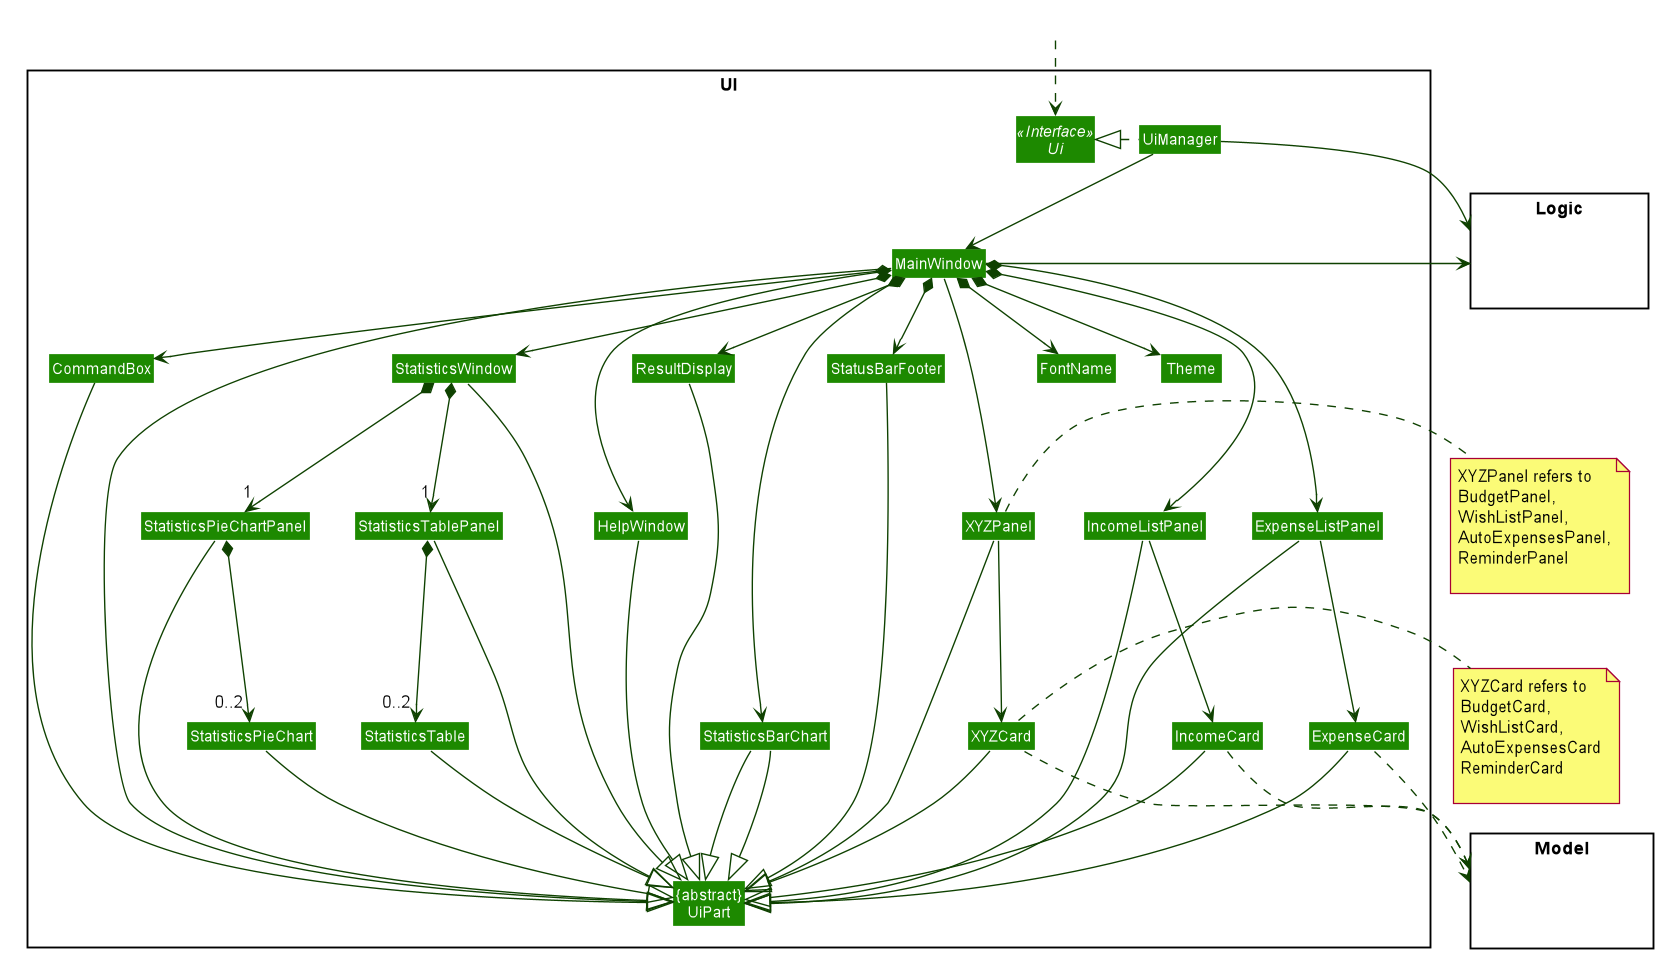

The diagram above was rendered by PlantUML. Its source (embedded in the PNG):
@startuml










skinparam BackgroundColor #FFFFFFF

skinparam Shadowing false

skinparam Class {
    FontColor #FFFFFF
    BorderThickness 1
    BorderColor #FFFFFF
    StereotypeFontColor #FFFFFF
    FontName Arial
}

skinparam Actor {
    BorderColor #000000
    Color #000000
    FontName Arial
}

skinparam Sequence {
    MessageAlign center
    BoxFontSize 15
    BoxPadding 0
    BoxFontColor #FFFFFF
    FontName Arial
}

skinparam Participant {
    FontColor #FFFFFFF
    Padding 20
}

skinparam MinClassWidth 50
skinparam ParticipantPadding 10
skinparam Shadowing false
skinparam DefaultTextAlignment center
skinparam packageStyle Rectangle

hide footbox
hide members
hide circle
skinparam arrowThickness 1.1
skinparam arrowColor #0E4100
skinparam classBackgroundColor #1D8900

package UI <<Rectangle>>{
Interface Ui <<Interface>>
Class "{abstract}\nUiPart" as UiPart
Class UiManager
Class MainWindow
Class HelpWindow
Class ResultDisplay
Class ExpenseListPanel
Class IncomeListPanel
Class XYZPanel
Class ExpenseCard
Class IncomeCard
Class XYZCard
Class StatusBarFooter
Class CommandBox
Class FontName
Class Theme
Class StatisticsWindow
Class StatisticsPieChartPanel
Class StatisticsTable
Class StatisticsPieChart
Class StatisticsTablePanel
Class StatisticsBarChart
}

package Model <<Rectangle>> {
Class HiddenModel #FFFFFF
}

package Logic <<Rectangle>> {
Class HiddenLogic #FFFFFF
}

Class HiddenOutside #FFFFFF
HiddenOutside ..> Ui

UiManager .left.|> Ui
UiManager --> MainWindow
MainWindow --> HelpWindow
MainWindow *--> CommandBox
MainWindow *--> ResultDisplay
MainWindow *--> ExpenseListPanel
MainWindow *--> IncomeListPanel
MainWindow --> XYZPanel
MainWindow *--> StatisticsWindow
MainWindow *--> StatusBarFooter
MainWindow *--> FontName
MainWindow *--> Theme
MainWindow *--> StatisticsBarChart

ExpenseListPanel --> ExpenseCard
IncomeListPanel --> IncomeCard
XYZPanel --> XYZCard

StatisticsWindow *-->"1" StatisticsPieChartPanel
StatisticsPieChartPanel *-->"0..2" StatisticsPieChart
StatisticsWindow *-->"1" StatisticsTablePanel
StatisticsTablePanel *-->"0..2" StatisticsTable

MainWindow --|> UiPart
ResultDisplay --|> UiPart
CommandBox --|> UiPart
ExpenseListPanel --|> UiPart
IncomeListPanel --|> UiPart
XYZPanel --|> UiPart
XYZCard --|> UiPart
ExpenseCard --|> UiPart
IncomeCard --|> UiPart
StatisticsBarChart --|> UiPart
StatisticsWindow --|> UiPart
StatisticsBarChart --|> UiPart
StatisticsTable --|> UiPart
StatisticsPieChart --|> UiPart
StatisticsPieChartPanel --|> UiPart
StatisticsTablePanel --|> UiPart

StatusBarFooter -down-|> UiPart
HelpWindow -down-|> UiPart

ExpenseCard .down.> Model
IncomeCard .down.> Model
XYZCard .down.> Model

UiManager -right-> Logic
MainWindow -left-> Logic



note right of XYZPanel: XYZPanel refers to\nBudgetPanel,\nWishListPanel,\nAutoExpensesPanel,\nReminderPanel\n
note right of XYZCard: XYZCard refers to\nBudgetCard,\nWishListCard,\nAutoExpensesCard\nReminderCard\n
@enduml